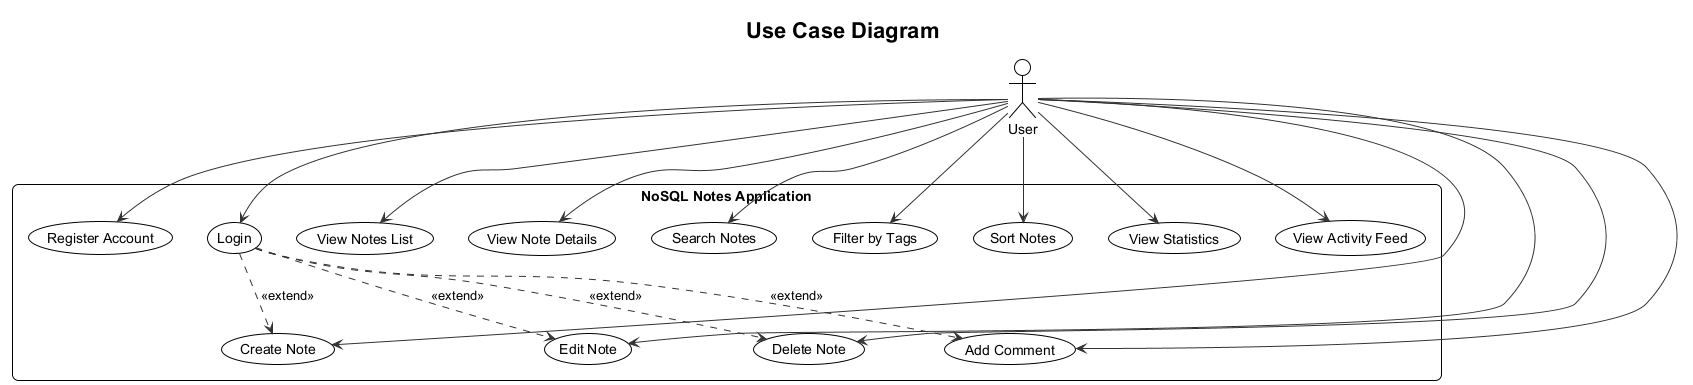

The diagram above was rendered by PlantUML. Its source (embedded in the PNG):
@startuml UseCase
!theme plain

skinparam backgroundColor white
skinparam shadowing false
skinparam roundcorner 12

skinparam defaultFontName Inter
skinparam arrowColor #333
skinparam usecaseBackgroundColor white
skinparam actorBackgroundColor white

title Use Case Diagram

actor "User" as User

rectangle "NoSQL Notes Application" {
  usecase "Register Account" as UC1
  usecase "Login" as UC2
  usecase "Create Note" as UC3
  usecase "View Notes List" as UC4
  usecase "View Note Details" as UC5
  usecase "Edit Note" as UC6
  usecase "Delete Note" as UC7
  usecase "Add Comment" as UC8
  usecase "Search Notes" as UC9
  usecase "Filter by Tags" as UC10
  usecase "Sort Notes" as UC11
  usecase "View Statistics" as UC12
  usecase "View Activity Feed" as UC13
}

User --> UC1
User --> UC2
User --> UC3
User --> UC4
User --> UC5
User --> UC6
User --> UC7
User --> UC8
User --> UC9
User --> UC10
User --> UC11
User --> UC12
User --> UC13

UC2 ..> UC3 : <<extend>>
UC2 ..> UC6 : <<extend>>
UC2 ..> UC7 : <<extend>>
UC2 ..> UC8 : <<extend>>

@enduml